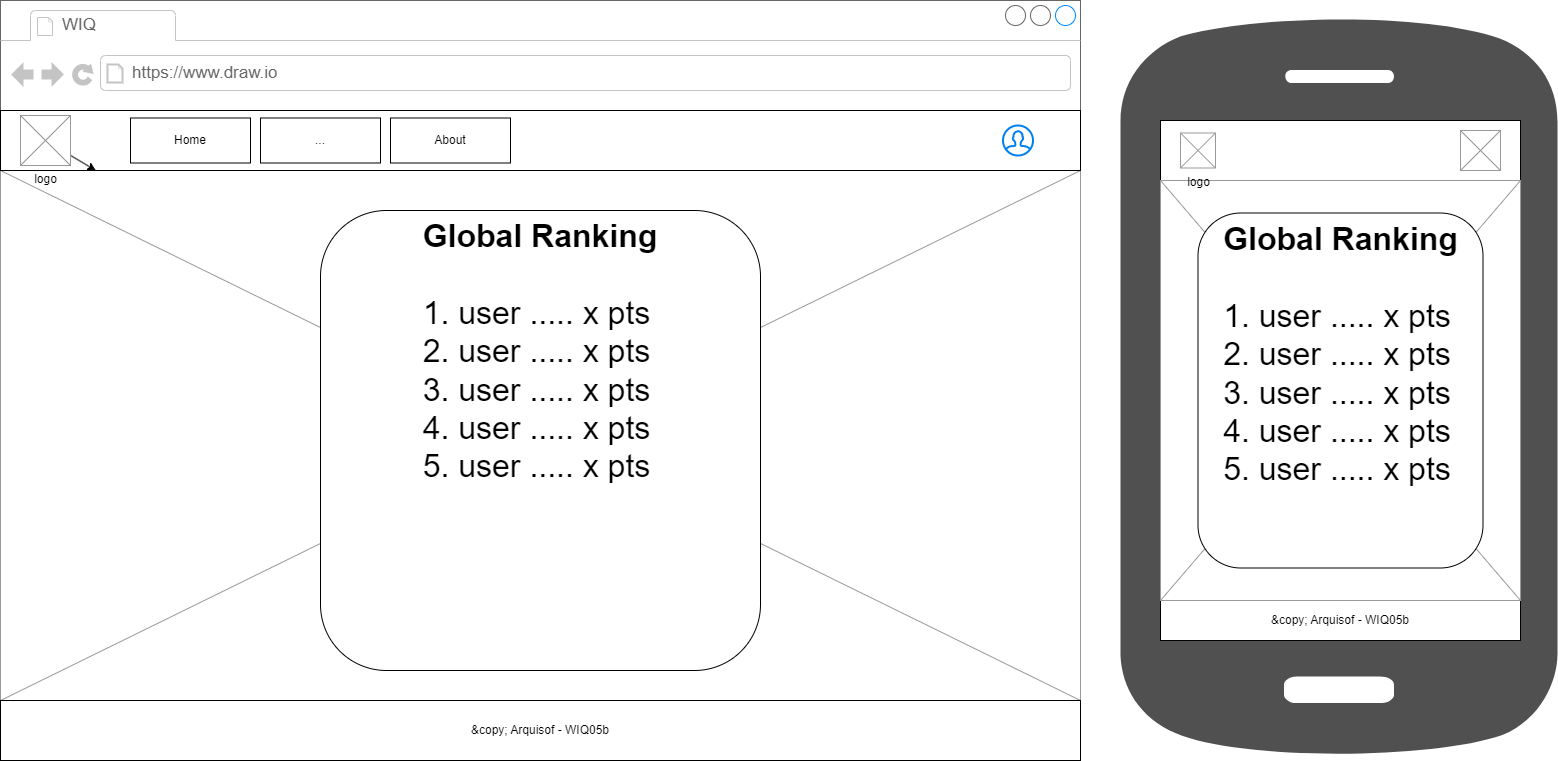

The diagram above was exported from draw.io. Its source (the exported page's mxGraphModel, read from the mxfile embedded in the PNG):
<mxGraphModel dx="1810" dy="1006" grid="1" gridSize="10" guides="1" tooltips="1" connect="1" arrows="1" fold="1" page="1" pageScale="1" pageWidth="1169" pageHeight="827" math="0" shadow="0">
  <root>
    <mxCell id="0" />
    <mxCell id="1" parent="0" />
    <mxCell id="3" value="" style="strokeWidth=1;shadow=0;dashed=0;align=center;html=1;shape=mxgraph.mockup.containers.browserWindow;rSize=0;strokeColor=#666666;strokeColor2=#008cff;strokeColor3=#c4c4c4;mainText=,;recursiveResize=0;fontStyle=5" parent="1" vertex="1">
      <mxGeometry width="1080" height="760" as="geometry" />
    </mxCell>
    <mxCell id="39" value="" style="verticalLabelPosition=bottom;shadow=0;dashed=0;align=center;html=1;verticalAlign=top;strokeWidth=1;shape=mxgraph.mockup.graphics.simpleIcon;strokeColor=#999999;" parent="3" vertex="1">
      <mxGeometry y="170" width="1080" height="530" as="geometry" />
    </mxCell>
    <mxCell id="4" value="WIQ" style="strokeWidth=1;shadow=0;dashed=0;align=center;html=1;shape=mxgraph.mockup.containers.anchor;fontSize=17;fontColor=#666666;align=left;" parent="3" vertex="1">
      <mxGeometry x="60" y="12" width="110" height="26" as="geometry" />
    </mxCell>
    <mxCell id="5" value="https://www.draw.io" style="strokeWidth=1;shadow=0;dashed=0;align=center;html=1;shape=mxgraph.mockup.containers.anchor;rSize=0;fontSize=17;fontColor=#666666;align=left;" parent="3" vertex="1">
      <mxGeometry x="130" y="60" width="250" height="26" as="geometry" />
    </mxCell>
    <mxCell id="6" value="" style="rounded=0;whiteSpace=wrap;html=1;" parent="3" vertex="1">
      <mxGeometry y="110" width="1080" height="60" as="geometry" />
    </mxCell>
    <mxCell id="7" value="" style="html=1;verticalLabelPosition=bottom;align=center;labelBackgroundColor=#ffffff;verticalAlign=top;strokeWidth=2;strokeColor=#0080F0;shadow=0;dashed=0;shape=mxgraph.ios7.icons.user;" parent="3" vertex="1">
      <mxGeometry x="1002.5" y="125" width="30" height="30" as="geometry" />
    </mxCell>
    <mxCell id="74" value="" style="edgeStyle=none;html=1;" parent="3" source="8" target="39" edge="1">
      <mxGeometry relative="1" as="geometry" />
    </mxCell>
    <mxCell id="8" value="logo" style="verticalLabelPosition=bottom;shadow=0;dashed=0;align=center;html=1;verticalAlign=top;strokeWidth=1;shape=mxgraph.mockup.graphics.simpleIcon;strokeColor=#999999;" parent="3" vertex="1">
      <mxGeometry x="20" y="115" width="50" height="50" as="geometry" />
    </mxCell>
    <mxCell id="12" value="Home" style="rounded=0;whiteSpace=wrap;html=1;" parent="3" vertex="1">
      <mxGeometry x="130" y="117.5" width="120" height="45" as="geometry" />
    </mxCell>
    <mxCell id="20" value="About" style="rounded=0;whiteSpace=wrap;html=1;" parent="3" vertex="1">
      <mxGeometry x="390" y="117.5" width="120" height="45" as="geometry" />
    </mxCell>
    <mxCell id="21" value="..." style="rounded=0;whiteSpace=wrap;html=1;" parent="3" vertex="1">
      <mxGeometry x="260" y="117.5" width="120" height="45" as="geometry" />
    </mxCell>
    <mxCell id="27" value="&amp;amp;copy; Arquisof - WIQ05b" style="rounded=0;whiteSpace=wrap;html=1;" parent="3" vertex="1">
      <mxGeometry y="700" width="1080" height="60" as="geometry" />
    </mxCell>
    <mxCell id="95" value="&lt;div style=&quot;text-align: justify; font-size: 32px;&quot;&gt;&lt;span style=&quot;background-color: initial; font-size: 32px;&quot;&gt;&lt;b style=&quot;font-size: 32px;&quot;&gt;Global Ranking&lt;/b&gt;&lt;/span&gt;&lt;/div&gt;&lt;div style=&quot;text-align: justify; font-size: 32px;&quot;&gt;&lt;span style=&quot;background-color: initial; font-size: 32px;&quot;&gt;&lt;b style=&quot;font-size: 32px;&quot;&gt;&lt;br&gt;&lt;/b&gt;&lt;/span&gt;&lt;/div&gt;&lt;div style=&quot;text-align: justify; font-size: 32px;&quot;&gt;&lt;span style=&quot;background-color: initial; font-size: 32px;&quot;&gt;&lt;span style=&quot;font-size: 32px;&quot;&gt;1. user ..... x pts&lt;/span&gt;&lt;/span&gt;&lt;/div&gt;&lt;div style=&quot;text-align: justify; font-size: 32px;&quot;&gt;&lt;span style=&quot;background-color: initial; font-size: 32px;&quot;&gt;&lt;span style=&quot;font-size: 32px;&quot;&gt;2. user ..... x pts&lt;/span&gt;&lt;/span&gt;&lt;/div&gt;&lt;div style=&quot;text-align: justify; font-size: 32px;&quot;&gt;&lt;span style=&quot;background-color: initial; font-size: 32px;&quot;&gt;&lt;span style=&quot;font-size: 32px;&quot;&gt;3. user ..... x pts&lt;/span&gt;&lt;/span&gt;&lt;/div&gt;&lt;div style=&quot;text-align: justify; font-size: 32px;&quot;&gt;&lt;span style=&quot;background-color: initial; font-size: 32px;&quot;&gt;&lt;span style=&quot;font-size: 32px;&quot;&gt;4. user ..... x pts&lt;/span&gt;&lt;/span&gt;&lt;/div&gt;&lt;div style=&quot;text-align: justify; font-size: 32px;&quot;&gt;&lt;span style=&quot;background-color: initial; font-size: 32px;&quot;&gt;&lt;span style=&quot;font-size: 32px;&quot;&gt;5. user ..... x pts&lt;/span&gt;&lt;/span&gt;&lt;/div&gt;" style="rounded=1;whiteSpace=wrap;html=1;align=center;verticalAlign=top;fontSize=32;" vertex="1" parent="3">
      <mxGeometry x="320" y="210" width="440" height="460" as="geometry" />
    </mxCell>
    <mxCell id="41" value="" style="sketch=0;pointerEvents=1;shadow=0;dashed=0;html=1;strokeColor=none;fillColor=#505050;labelPosition=center;verticalLabelPosition=bottom;verticalAlign=top;outlineConnect=0;align=center;shape=mxgraph.office.devices.cell_phone_android_standalone;" parent="1" vertex="1">
      <mxGeometry x="1120" y="10" width="437" height="750" as="geometry" />
    </mxCell>
    <mxCell id="42" value="" style="rounded=0;whiteSpace=wrap;html=1;" parent="1" vertex="1">
      <mxGeometry x="1160" y="120" width="360" height="60" as="geometry" />
    </mxCell>
    <mxCell id="45" value="" style="verticalLabelPosition=bottom;shadow=0;dashed=0;align=center;html=1;verticalAlign=top;strokeWidth=1;shape=mxgraph.mockup.graphics.simpleIcon;strokeColor=#999999;" parent="1" vertex="1">
      <mxGeometry x="1460" y="130" width="40" height="40" as="geometry" />
    </mxCell>
    <mxCell id="64" value="&amp;amp;copy; Arquisof - WIQ05b" style="rounded=0;whiteSpace=wrap;html=1;" parent="1" vertex="1">
      <mxGeometry x="1160" y="600" width="360" height="40" as="geometry" />
    </mxCell>
    <mxCell id="65" value="" style="verticalLabelPosition=bottom;shadow=0;dashed=0;align=center;html=1;verticalAlign=top;strokeWidth=1;shape=mxgraph.mockup.graphics.simpleIcon;strokeColor=#999999;" parent="1" vertex="1">
      <mxGeometry x="1160" y="180" width="360" height="420" as="geometry" />
    </mxCell>
    <mxCell id="44" value="logo" style="verticalLabelPosition=bottom;shadow=0;dashed=0;align=center;html=1;verticalAlign=top;strokeWidth=1;shape=mxgraph.mockup.graphics.simpleIcon;strokeColor=#999999;" parent="1" vertex="1">
      <mxGeometry x="1180" y="132.5" width="35" height="35" as="geometry" />
    </mxCell>
    <mxCell id="96" value="&lt;div style=&quot;text-align: justify; font-size: 32px;&quot;&gt;&lt;span style=&quot;background-color: initial; font-size: 32px;&quot;&gt;&lt;b style=&quot;font-size: 32px;&quot;&gt;Global Ranking&lt;/b&gt;&lt;/span&gt;&lt;/div&gt;&lt;div style=&quot;text-align: justify; font-size: 32px;&quot;&gt;&lt;span style=&quot;background-color: initial; font-size: 32px;&quot;&gt;&lt;b style=&quot;font-size: 32px;&quot;&gt;&lt;br&gt;&lt;/b&gt;&lt;/span&gt;&lt;/div&gt;&lt;div style=&quot;text-align: justify; font-size: 32px;&quot;&gt;&lt;span style=&quot;background-color: initial; font-size: 32px;&quot;&gt;&lt;span style=&quot;font-size: 32px;&quot;&gt;1. user ..... x pts&lt;/span&gt;&lt;/span&gt;&lt;/div&gt;&lt;div style=&quot;text-align: justify; font-size: 32px;&quot;&gt;&lt;span style=&quot;background-color: initial; font-size: 32px;&quot;&gt;&lt;span style=&quot;font-size: 32px;&quot;&gt;2. user ..... x pts&lt;/span&gt;&lt;/span&gt;&lt;/div&gt;&lt;div style=&quot;text-align: justify; font-size: 32px;&quot;&gt;&lt;span style=&quot;background-color: initial; font-size: 32px;&quot;&gt;&lt;span style=&quot;font-size: 32px;&quot;&gt;3. user ..... x pts&lt;/span&gt;&lt;/span&gt;&lt;/div&gt;&lt;div style=&quot;text-align: justify; font-size: 32px;&quot;&gt;&lt;span style=&quot;background-color: initial; font-size: 32px;&quot;&gt;&lt;span style=&quot;font-size: 32px;&quot;&gt;4. user ..... x pts&lt;/span&gt;&lt;/span&gt;&lt;/div&gt;&lt;div style=&quot;text-align: justify; font-size: 32px;&quot;&gt;&lt;span style=&quot;background-color: initial; font-size: 32px;&quot;&gt;&lt;span style=&quot;font-size: 32px;&quot;&gt;5. user ..... x pts&lt;/span&gt;&lt;/span&gt;&lt;/div&gt;" style="rounded=1;whiteSpace=wrap;html=1;align=center;verticalAlign=top;fontSize=32;" vertex="1" parent="1">
      <mxGeometry x="1197.5" y="212.5" width="285" height="355" as="geometry" />
    </mxCell>
  </root>
</mxGraphModel>